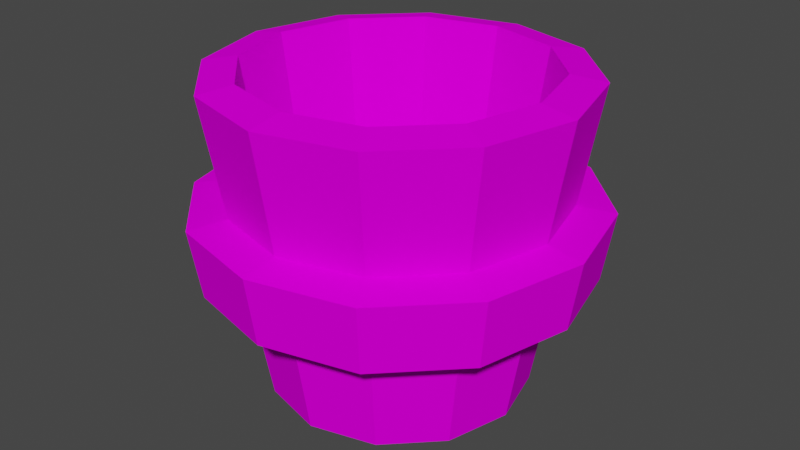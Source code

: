# Source: bucket.blend  (saved by Blender 3.4.6; exported with 4.5.12 LTS)
import bpy
from mathutils import Matrix  # noqa: F401  (used for matrix-valued properties, if any)

bpy.ops.wm.read_factory_settings(use_empty=True)
scene = bpy.context.scene
scene.name = 'Scene'

# ---- collections
col_collection = bpy.data.collections.new('Collection'); scene.collection.children.link(col_collection)

# ---- images (referenced by path relative to the original .blend; pixels are not part of the script)
import os
ASSET_DIR = os.environ.get("B2B_ASSET_DIR", "")  # directory of the original .blend (textures are referenced by path, not embedded)
HERE = os.path.dirname(os.path.abspath(__file__))  # packed textures are extracted next to this script under _unpacked/

def load_image(name, relpath, width, height, colorspace="sRGB"):
    """Load a texture the original file referenced (path relative to the .blend, or extracted next to this script)."""
    p = next((c for c in (os.path.join(HERE, relpath), os.path.join(ASSET_DIR, relpath)) if relpath and os.path.exists(c)), "")
    if p:
        img = bpy.data.images.load(p, check_existing=True)
        img.name = name
    else:  # same state as the original file: an image datablock whose file is absent (Cycles renders it pink)
        img = bpy.data.images.new(name, width, height)
        img.source = "FILE"
        img.filepath = "//" + (relpath or name)
    img.colorspace_settings.name = colorspace
    return img
img_bucket = load_image('Bucket', 'textures/Bucket.png', 1024, 1024, 'sRGB')

# ---- materials (node trees are filled in below, after node groups)
mat_material = bpy.data.materials.new('Material')
mat_material.alpha_threshold = 0.0
mat_material.use_transparent_shadow = False
mat_material.roughness = 0.5
mat_material.line_color = (0.0, 0.0, 0.0, 1.0)

# ---- material node trees
mat_material.use_nodes = True; mat_material.node_tree.nodes.clear()
_N = mat_material.node_tree.nodes; _L = mat_material.node_tree.links
n0 = _N.new('ShaderNodeOutputMaterial'); n0.name = 'Material Output'; n0.location = (300, 300)
n1 = _N.new('ShaderNodeBsdfPrincipled'); n1.name = 'Principled BSDF'; n1.location = (10, 300)
n1.distribution = 'GGX'
n1.subsurface_method = 'RANDOM_WALK_SKIN'
n1.inputs[3].default_value = 1.45
n1.inputs[13].default_value = 0.0
n1.inputs[27].default_value = (0.0, 0.0, 0.0, 1.0)
n1.inputs[28].default_value = 1.0
n2 = _N.new('ShaderNodeTexImage'); n2.name = 'Image Texture'; n2.location = (-280, 280)
n2.image = img_bucket
_L.new(n1.outputs[0], n0.inputs[0])
_L.new(n2.outputs[0], n1.inputs[0])
n0.is_active_output = True

# ---- world
world_world = bpy.data.worlds.new('World'); scene.world = world_world
world_world.use_nodes = True; world_world.node_tree.nodes.clear()
_N = world_world.node_tree.nodes; _L = world_world.node_tree.links
n0 = _N.new('ShaderNodeOutputWorld'); n0.name = 'World Output'; n0.location = (300, 300)
n1 = _N.new('ShaderNodeBackground'); n1.name = 'Background'; n1.location = (10, 300)
n1.inputs[0].default_value = (0.05088, 0.05088, 0.05088, 1.0)
_L.new(n1.outputs[0], n0.inputs[0])
n0.is_active_output = True
world_world.color = (0.05088, 0.05088, 0.05088)
world_world.use_sun_shadow = False
world_world.sun_shadow_jitter_overblur = 0.0

# ---- meshes
me_cube = bpy.data.meshes.new('Cube')
me_cube.from_pydata([(-0.4766, -2.841e-08, 0.0), (-0.4127, -0.2383, 0.0), (-0.2383, -0.4127, 0.0), (0.0, -0.4766, 0.0), (-0.671, -5.681e-08, 1.143), (-0.5811, -0.3355, 1.143), (-0.3355, -0.5811, 1.143), (5.681e-08, -0.671, 1.143), (-0.3859, -2.841e-08, 0.09259), (-0.3342, -0.1929, 0.09259), (-0.1929, -0.3342, 0.09259), (2.841e-08, -0.3859, 0.09259), (-0.5433, -5.681e-08, 1.165), (-0.4705, -0.2716, 1.165), (-0.2716, -0.4705, 1.165), (5.681e-08, -0.5433, 1.165), (2.98e-08, -2.841e-08, 0.0), (0.0, 0.0, 0.09259), (-0.5824, 0.0, 0.7119), (-0.5043, -0.2912, 0.7119), (-0.2912, -0.5043, 0.7119), (0.0, -0.5824, 0.7119), (0.0, -0.5422, 0.4584), (-0.2711, -0.4696, 0.4584), (-0.4696, -0.2711, 0.4584), (-0.5422, 0.0, 0.4584), (0.0, -0.691, 0.4348), (0.0, -0.7311, 0.6883), (-0.3481, -0.6029, 0.434), (-0.3681, -0.6376, 0.6875), (-0.6376, -0.3681, 0.6875), (-0.7311, 0.0, 0.6883), (-0.6029, -0.3481, 0.434), (-0.691, 0.0, 0.4348)], [], [(3, 7, 6), (1, 5, 4), (15, 11, 10), (13, 9, 8), (1, 16, 2), (0, 16, 1), (15, 14, 6), (4, 5, 13), (14, 10, 9), (14, 13, 5), (10, 11, 17), (9, 10, 17), (2, 16, 3), (8, 9, 17), (32, 30, 31), (28, 29, 30), (26, 27, 29), (19, 30, 29), (23, 28, 32), (18, 31, 30), (20, 29, 27), (24, 32, 33), (22, 26, 28), (5, 1, 2), (12, 4, 13), (6, 14, 5), (7, 15, 6), (0, 1, 4), (6, 5, 2), (2, 3, 6), (33, 32, 31), (32, 28, 30), (28, 26, 29), (19, 18, 30), (20, 19, 29), (21, 20, 27), (25, 24, 33), (24, 23, 32), (23, 22, 28), (14, 15, 10), (13, 14, 9), (12, 13, 8)])
_uv = me_cube.uv_layers.new(name='UVMap')
_uv.uv.foreach_set('vector', [0.4317, 0.03941, 0.4317, 0.5494, 0.2998, 0.5494, 0.168, 0.03941, 0.168, 0.5494, 0.03613, 0.5494, 0.8576, 0.03577, 0.8576, 0.5494, 0.7241, 0.5494, 0.5906, 0.03577, 0.5906, 0.5494, 0.457, 0.5494, 0.3751, 0.7209, 0.4819, 0.906, 0.2968, 0.7991, 0.4819, 0.6923, 0.4819, 0.906, 0.3751, 0.7209, 0.96, 0.03577, 0.96, 0.2014, 0.8947, 0.2014, 0.8947, 0.5494, 0.8947, 0.3764, 0.96, 0.3764, 0.7241, 0.03577, 0.7241, 0.5494, 0.5906, 0.5494, 0.96, 0.2014, 0.96, 0.3764, 0.8947, 0.3764, 0.1338, 0.719, 0.2435, 0.689, 0.2435, 0.9083, 0.05359, 0.7997, 0.1338, 0.719, 0.2435, 0.9083, 0.2968, 0.7991, 0.4819, 0.906, 0.2682, 0.906, 0.02421, 0.9095, 0.05359, 0.7997, 0.2435, 0.9083, 0.8175, 0.8371, 0.8175, 0.7215, 0.96, 0.7215, 0.6747, 0.8371, 0.6747, 0.7215, 0.8175, 0.7215, 0.5322, 0.8371, 0.5322, 0.7215, 0.6747, 0.7215, 0.8175, 0.6526, 0.8175, 0.7215, 0.6747, 0.7215, 0.6747, 0.906, 0.6747, 0.8371, 0.8175, 0.8371, 0.96, 0.6526, 0.96, 0.7215, 0.8175, 0.7215, 0.6747, 0.6526, 0.6747, 0.7215, 0.5322, 0.7215, 0.8175, 0.906, 0.8175, 0.8371, 0.96, 0.8371, 0.5322, 0.906, 0.5322, 0.8371, 0.6747, 0.8371, 0.168, 0.5494, 0.168, 0.03941, 0.2998, 0.03941, 0.96, 0.5494, 0.8947, 0.5494, 0.96, 0.3764, 0.8947, 0.2014, 0.96, 0.2014, 0.8947, 0.3764, 0.8947, 0.03577, 0.96, 0.03577, 0.8947, 0.2014, 0.03613, 0.03941, 0.168, 0.03941, 0.03613, 0.5494, 0.2998, 0.5494, 0.168, 0.5494, 0.2998, 0.03941, 0.2998, 0.03941, 0.4317, 0.03941, 0.2998, 0.5494, 0.96, 0.8371, 0.8175, 0.8371, 0.96, 0.7215, 0.8175, 0.8371, 0.6747, 0.8371, 0.8175, 0.7215, 0.6747, 0.8371, 0.5322, 0.8371, 0.6747, 0.7215, 0.8175, 0.6526, 0.96, 0.6526, 0.8175, 0.7215, 0.6747, 0.6526, 0.8175, 0.6526, 0.6747, 0.7215, 0.5322, 0.6526, 0.6747, 0.6526, 0.5322, 0.7215, 0.96, 0.906, 0.8175, 0.906, 0.96, 0.8371, 0.8175, 0.906, 0.6747, 0.906, 0.8175, 0.8371, 0.6747, 0.906, 0.5322, 0.906, 0.6747, 0.8371, 0.7241, 0.03577, 0.8576, 0.03577, 0.7241, 0.5494, 0.5906, 0.03577, 0.7241, 0.03577, 0.5906, 0.5494, 0.457, 0.03577, 0.5906, 0.03577, 0.457, 0.5494])
me_cube.materials.append(mat_material)
me_cube.use_mirror_vertex_groups = False
me_cube.use_paint_bone_selection = False
me_cube.use_paint_mask = True
me_cube.update()

# ---- objects
ob_bucket = bpy.data.objects.new('Bucket', me_cube)

# ---- transforms, parenting, visibility, modifiers, constraints
ob_bucket.location = (0.0, 0.0, 0.0)
ob_bucket.lock_rotations_4d = False
ob_bucket.empty_display_type = 'ARROWS'
ob_bucket.lineart.crease_threshold = 0.0
_m = ob_bucket.modifiers.new('Mirror', 'MIRROR')
_m.use_axis = (True, True, False)
_m.use_clip = True

# ---- collection membership
col_collection.objects.link(ob_bucket)

# ---- scene / render settings (as saved in the file)
scene.frame_start = 1; scene.frame_end = 250; scene.frame_set(1)
scene.render.engine = 'BLENDER_EEVEE_NEXT'
scene.cycles.sampling_pattern = 'TABULATED_SOBOL'
scene.cycles.use_light_tree = False
scene.view_settings.view_transform = 'Filmic'
bpy.context.view_layer.update()

# ---- added for rendering (the .blend has no active camera and no usable light): camera, sun
cam_auto = bpy.data.cameras.new('AutoCamera')
cam_auto.lens = 50.0
cam_auto.sensor_width = 36.0
cam_auto.clip_end = 1000.0
ob_auto_camera = bpy.data.objects.new('AutoCamera', cam_auto)
scene.collection.objects.link(ob_auto_camera)
ob_auto_camera.location = (2.19579, -2.63495, 2.3389)
ob_auto_camera.rotation_euler = (1.09748, -7.21219e-08, 0.694738)
scene.camera = ob_auto_camera
light_auto_sun = bpy.data.lights.new('AutoSun', 'SUN')
light_auto_sun.energy = 3.0
light_auto_sun.angle = 0.0523599
ob_auto_sun = bpy.data.objects.new('AutoSun', light_auto_sun)
scene.collection.objects.link(ob_auto_sun)
ob_auto_sun.rotation_euler = (0.872665, 0.174533, 0.523599)
bpy.context.view_layer.update()
